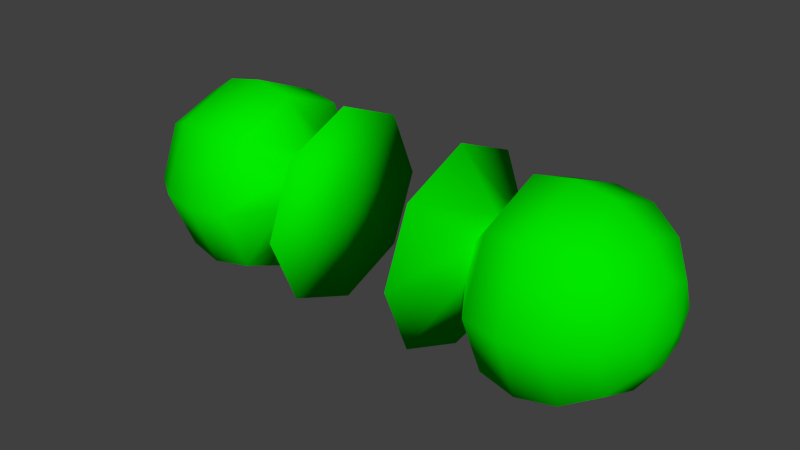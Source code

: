 # Source: door_knob.blend  (saved by Blender 2.73.0; exported with 4.5.12 LTS)
import bpy
from mathutils import Matrix  # noqa: F401  (used for matrix-valued properties, if any)

bpy.ops.wm.read_factory_settings(use_empty=True)
scene = bpy.context.scene
scene.name = 'Scene'

# ---- collections
col_collection_1 = bpy.data.collections.new('Collection 1'); scene.collection.children.link(col_collection_1)

# ---- materials (node trees are filled in below, after node groups)
mat_material = bpy.data.materials.new('Material')
mat_material.alpha_threshold = 0.0
mat_material.use_transparent_shadow = False
mat_material.diffuse_color = (0.00072, 0.8, 0.0, 1.0)
mat_material.roughness = 0.5

# ---- material node trees

# ---- world
world_world = bpy.data.worlds.new('World'); scene.world = world_world
world_world.color = (0.05088, 0.05088, 0.05088)
world_world.use_sun_shadow = False
world_world.sun_shadow_jitter_overblur = 0.0
world_world.cycles.sampling_method = 'MANUAL'
world_world.cycles.sample_map_resolution = 256

# ---- meshes
me_cube_003 = bpy.data.meshes.new('Cube.003')
me_cube_003.from_pydata([(5.255, 74.85, 101.8), (4.674, 74.85, 102.6), (3.805, 74.85, 103.2), (2.779, 74.85, 103.4), (1.754, 74.85, 103.2), (0.8845, 74.85, 101.9), (-0.2115, 74.85, 103.4), (5.255, 75.57, 101.5), (4.674, 76.19, 102.1), (3.805, 76.6, 102.5), (2.779, 76.74, 102.6), (1.754, 76.6, 102.5), (0.8845, 75.69, 101.6), (-0.2115, 76.76, 102.6), (5.255, 75.87, 100.7), (4.674, 76.74, 100.7), (3.805, 77.32, 100.7), (2.779, 77.53, 100.7), (1.754, 77.32, 100.7), (0.8845, 76.05, 100.7), (-0.2115, 77.55, 100.7), (5.499, 74.85, 100.7), (5.255, 75.57, 100.0), (4.674, 76.19, 99.39), (3.805, 76.6, 98.97), (2.779, 76.74, 98.83), (1.754, 76.6, 98.97), (0.8845, 75.69, 99.88), (-0.2115, 76.76, 98.81), (5.255, 74.85, 99.7), (4.674, 74.85, 98.83), (3.805, 74.85, 98.25), (2.779, 74.85, 98.05), (1.754, 74.85, 98.25), (0.8845, 74.85, 99.53), (-0.2115, 74.85, 98.02), (-0.2115, 74.85, 100.7), (5.255, 74.12, 100.0), (4.674, 73.51, 99.39), (3.805, 73.1, 98.97), (2.779, 72.95, 98.83), (1.754, 73.1, 98.97), (0.8845, 74.0, 99.88), (-0.2115, 72.93, 98.81), (5.255, 73.82, 100.7), (4.674, 72.95, 100.7), (3.805, 72.37, 100.7), (2.779, 72.17, 100.7), (1.754, 72.37, 100.7), (0.8845, 73.65, 100.7), (-0.2115, 72.14, 100.7), (5.255, 74.12, 101.5), (4.674, 73.51, 102.1), (3.805, 73.1, 102.5), (2.779, 72.95, 102.6), (1.754, 73.1, 102.5), (0.8845, 74.0, 101.6), (-0.2115, 72.93, 102.6), (-9.278, 74.85, 99.7), (-8.697, 74.85, 98.83), (-7.828, 74.85, 98.25), (-6.803, 74.85, 98.05), (-5.777, 74.85, 98.25), (-4.908, 74.85, 99.53), (-3.812, 74.85, 98.02), (-9.278, 75.57, 100.0), (-8.697, 76.19, 99.39), (-7.828, 76.6, 98.97), (-6.803, 76.74, 98.83), (-5.777, 76.6, 98.97), (-4.908, 75.69, 99.88), (-3.812, 76.76, 98.81), (-9.278, 75.87, 100.7), (-8.697, 76.74, 100.7), (-7.828, 77.32, 100.7), (-6.803, 77.53, 100.7), (-5.777, 77.32, 100.7), (-4.908, 76.05, 100.7), (-3.812, 77.55, 100.7), (-9.523, 74.85, 100.7), (-9.278, 75.57, 101.5), (-8.697, 76.19, 102.1), (-7.828, 76.6, 102.5), (-6.803, 76.74, 102.6), (-5.777, 76.6, 102.5), (-4.908, 75.69, 101.6), (-3.812, 76.76, 102.6), (-9.278, 74.85, 101.8), (-8.697, 74.85, 102.6), (-7.828, 74.85, 103.2), (-6.803, 74.85, 103.4), (-5.777, 74.85, 103.2), (-4.908, 74.85, 101.9), (-3.812, 74.85, 103.4), (-3.812, 74.85, 100.7), (-9.278, 74.12, 101.5), (-8.697, 73.51, 102.1), (-7.828, 73.1, 102.5), (-6.803, 72.95, 102.6), (-5.777, 73.1, 102.5), (-4.908, 74.0, 101.6), (-3.812, 72.93, 102.6), (-9.278, 73.82, 100.7), (-8.697, 72.95, 100.7), (-7.828, 72.37, 100.7), (-6.803, 72.17, 100.7), (-5.777, 72.37, 100.7), (-4.908, 73.65, 100.7), (-3.812, 72.14, 100.7), (-9.278, 74.12, 100.0), (-8.697, 73.51, 99.39), (-7.828, 73.1, 98.97), (-6.803, 72.95, 98.83), (-5.777, 73.1, 98.97), (-4.908, 74.0, 99.88), (-3.812, 72.93, 98.81)], [], [(6, 5, 12, 13), (5, 4, 11, 12), (4, 3, 10, 11), (3, 2, 9, 10), (2, 1, 8, 9), (1, 0, 7, 8), (13, 12, 19, 20), (12, 11, 18, 19), (11, 10, 17, 18), (10, 9, 16, 17), (9, 8, 15, 16), (8, 7, 14, 15), (20, 19, 27, 28), (19, 18, 26, 27), (18, 17, 25, 26), (17, 16, 24, 25), (16, 15, 23, 24), (15, 14, 22, 23), (28, 27, 34, 35), (27, 26, 33, 34), (26, 25, 32, 33), (25, 24, 31, 32), (24, 23, 30, 31), (23, 22, 29, 30), (35, 34, 42, 43), (34, 33, 41, 42), (33, 32, 40, 41), (32, 31, 39, 40), (31, 30, 38, 39), (30, 29, 37, 38), (43, 42, 49, 50), (42, 41, 48, 49), (41, 40, 47, 48), (40, 39, 46, 47), (39, 38, 45, 46), (38, 37, 44, 45), (50, 49, 56, 57), (49, 48, 55, 56), (48, 47, 54, 55), (47, 46, 53, 54), (46, 45, 52, 53), (45, 44, 51, 52), (36, 6, 13), (0, 21, 7), (36, 13, 20), (7, 21, 14), (36, 20, 28), (14, 21, 22), (36, 28, 35), (22, 21, 29), (36, 35, 43), (29, 21, 37), (36, 43, 50), (37, 21, 44), (36, 50, 57), (44, 21, 51), (36, 57, 6), (57, 56, 5, 6), (56, 55, 4, 5), (55, 54, 3, 4), (54, 53, 2, 3), (53, 52, 1, 2), (52, 51, 0, 1), (51, 21, 0), (64, 63, 70, 71), (63, 62, 69, 70), (62, 61, 68, 69), (61, 60, 67, 68), (60, 59, 66, 67), (59, 58, 65, 66), (71, 70, 77, 78), (70, 69, 76, 77), (69, 68, 75, 76), (68, 67, 74, 75), (67, 66, 73, 74), (66, 65, 72, 73), (78, 77, 85, 86), (77, 76, 84, 85), (76, 75, 83, 84), (75, 74, 82, 83), (74, 73, 81, 82), (73, 72, 80, 81), (86, 85, 92, 93), (85, 84, 91, 92), (84, 83, 90, 91), (83, 82, 89, 90), (82, 81, 88, 89), (81, 80, 87, 88), (93, 92, 100, 101), (92, 91, 99, 100), (91, 90, 98, 99), (90, 89, 97, 98), (89, 88, 96, 97), (88, 87, 95, 96), (101, 100, 107, 108), (100, 99, 106, 107), (99, 98, 105, 106), (98, 97, 104, 105), (97, 96, 103, 104), (96, 95, 102, 103), (108, 107, 114, 115), (107, 106, 113, 114), (106, 105, 112, 113), (105, 104, 111, 112), (104, 103, 110, 111), (103, 102, 109, 110), (94, 64, 71), (58, 79, 65), (94, 71, 78), (65, 79, 72), (94, 78, 86), (72, 79, 80), (94, 86, 93), (80, 79, 87), (94, 93, 101), (87, 79, 95), (94, 101, 108), (95, 79, 102), (94, 108, 115), (102, 79, 109), (94, 115, 64), (115, 114, 63, 64), (114, 113, 62, 63), (113, 112, 61, 62), (112, 111, 60, 61), (111, 110, 59, 60), (110, 109, 58, 59), (109, 79, 58)])
me_cube_003.polygons.foreach_set('use_smooth', [True] * 128)
_uv = me_cube_003.uv_layers.new(name='UVMap')
_uv.uv.foreach_set('vector', [0.8775, 0.6107, 0.8503, 0.5448, 0.8727, 0.5245, 0.9391, 0.5516, 0.4838, 0.4305, 0.5034, 0.5004, 0.429, 0.4865, 0.4325, 0.4266, 0.5034, 0.5004, 0.4929, 0.5564, 0.4189, 0.5207, 0.429, 0.4865, 0.4929, 0.5564, 0.4608, 0.6066, 0.4001, 0.5527, 0.4189, 0.5207, 0.4608, 0.6066, 0.4103, 0.6417, 0.3731, 0.5817, 0.4001, 0.5527, 0.4103, 0.6417, 0.3433, 0.6548, 0.3351, 0.6098, 0.3731, 0.5817, 0.9391, 0.5516, 0.8727, 0.5245, 0.8741, 0.4943, 0.941, 0.4655, 0.4325, 0.4266, 0.429, 0.4865, 0.3764, 0.465, 0.3754, 0.4106, 0.429, 0.4865, 0.4189, 0.5207, 0.383, 0.4936, 0.3764, 0.465, 0.4189, 0.5207, 0.4001, 0.5527, 0.3592, 0.5238, 0.383, 0.4936, 0.4001, 0.5527, 0.3731, 0.5817, 0.3381, 0.5523, 0.3592, 0.5238, 0.3731, 0.5817, 0.3351, 0.6098, 0.3148, 0.5829, 0.3381, 0.5523, 0.941, 0.4655, 0.8741, 0.4943, 0.853, 0.472, 0.8795, 0.4048, 0.3754, 0.4106, 0.3764, 0.465, 0.3066, 0.463, 0.307, 0.4046, 0.3764, 0.465, 0.383, 0.4936, 0.3058, 0.4892, 0.3066, 0.463, 0.383, 0.4936, 0.3592, 0.5238, 0.3013, 0.5142, 0.3058, 0.4892, 0.3592, 0.5238, 0.3381, 0.5523, 0.2948, 0.5405, 0.3013, 0.5142, 0.3381, 0.5523, 0.3148, 0.5829, 0.2857, 0.5711, 0.2948, 0.5405, 0.8795, 0.4048, 0.853, 0.472, 0.8219, 0.4712, 0.7936, 0.4046, 0.307, 0.4046, 0.3066, 0.463, 0.2403, 0.46, 0.2337, 0.4055, 0.3066, 0.463, 0.3058, 0.4892, 0.2445, 0.4894, 0.2403, 0.46, 0.3058, 0.4892, 0.3013, 0.5142, 0.2484, 0.5153, 0.2445, 0.4894, 0.3013, 0.5142, 0.2948, 0.5405, 0.2523, 0.5411, 0.2484, 0.5153, 0.2948, 0.5405, 0.2857, 0.5711, 0.2566, 0.5708, 0.2523, 0.5411, 0.7936, 0.4046, 0.8219, 0.4712, 0.7989, 0.4923, 0.7318, 0.4644, 0.2337, 0.4055, 0.2403, 0.46, 0.1756, 0.4802, 0.1638, 0.4246, 0.2403, 0.46, 0.2445, 0.4894, 0.1851, 0.5063, 0.1756, 0.4802, 0.2445, 0.4894, 0.2484, 0.5153, 0.1973, 0.5292, 0.1851, 0.5063, 0.2484, 0.5153, 0.2523, 0.5411, 0.2111, 0.553, 0.1973, 0.5292, 0.2523, 0.5411, 0.2566, 0.5708, 0.2286, 0.5806, 0.2111, 0.553, 0.7318, 0.4644, 0.7989, 0.4923, 0.799, 0.5232, 0.7318, 0.5506, 0.1638, 0.4246, 0.1756, 0.4802, 0.1161, 0.5094, 0.09911, 0.4565, 0.1756, 0.4802, 0.1851, 0.5063, 0.1157, 0.5365, 0.1161, 0.5094, 0.1851, 0.5063, 0.1973, 0.5292, 0.1462, 0.5569, 0.1157, 0.5365, 0.1973, 0.5292, 0.2111, 0.553, 0.1742, 0.5779, 0.1462, 0.5569, 0.2111, 0.553, 0.2286, 0.5806, 0.2062, 0.6013, 0.1742, 0.5779, 0.7318, 0.5506, 0.799, 0.5232, 0.8199, 0.5456, 0.7921, 0.6121, 0.09911, 0.4565, 0.1161, 0.5094, 0.06937, 0.5367, 0.04921, 0.4795, 0.1161, 0.5094, 0.1157, 0.5365, 0.08776, 0.5679, 0.06937, 0.5367, 0.1157, 0.5365, 0.1462, 0.5569, 0.114, 0.5942, 0.08776, 0.5679, 0.1462, 0.5569, 0.1742, 0.5779, 0.1487, 0.617, 0.114, 0.5942, 0.1742, 0.5779, 0.2062, 0.6013, 0.1954, 0.6341, 0.1487, 0.617, 0.9058, 0.2826, 0.9447, 0.1887, 0.9997, 0.2437, 0.3433, 0.6548, 0.2657, 0.6238, 0.3351, 0.6098, 0.9058, 0.2826, 0.9997, 0.2437, 0.9997, 0.3215, 0.3351, 0.6098, 0.2657, 0.6238, 0.3148, 0.5829, 0.9058, 0.2826, 0.9997, 0.3215, 0.9447, 0.3765, 0.3148, 0.5829, 0.2657, 0.6238, 0.2857, 0.5711, 0.9058, 0.2826, 0.9447, 0.3765, 0.8669, 0.3765, 0.2857, 0.5711, 0.2657, 0.6238, 0.2566, 0.5708, 0.9058, 0.2826, 0.8669, 0.3765, 0.8119, 0.3215, 0.2566, 0.5708, 0.2657, 0.6238, 0.2286, 0.5806, 0.9058, 0.2826, 0.8119, 0.3215, 0.8119, 0.2437, 0.2286, 0.5806, 0.2657, 0.6238, 0.2062, 0.6013, 0.9058, 0.2826, 0.8119, 0.2437, 0.8669, 0.1887, 0.2062, 0.6013, 0.2657, 0.6238, 0.1954, 0.6341, 0.9058, 0.2826, 0.8669, 0.1887, 0.9447, 0.1887, 0.7921, 0.6121, 0.8199, 0.5456, 0.8503, 0.5448, 0.8775, 0.6107, 0.04921, 0.4795, 0.06937, 0.5367, 0.0002727, 0.5708, 0.0002731, 0.4972, 0.06937, 0.5367, 0.08776, 0.5679, 0.02506, 0.6216, 0.0002727, 0.5708, 0.08776, 0.5679, 0.114, 0.5942, 0.06862, 0.6611, 0.02506, 0.6216, 0.114, 0.5942, 0.1487, 0.617, 0.1298, 0.6837, 0.06862, 0.6611, 0.1487, 0.617, 0.1954, 0.6341, 0.2044, 0.6781, 0.1298, 0.6837, 0.1954, 0.6341, 0.2657, 0.6238, 0.2044, 0.6781, 0.7993, 0.8897, 0.8259, 0.8234, 0.8562, 0.8248, 0.8847, 0.8905, 0.2471, 0.9486, 0.2502, 0.8932, 0.3186, 0.8843, 0.3197, 0.9426, 0.2502, 0.8932, 0.2514, 0.8634, 0.3135, 0.8566, 0.3186, 0.8843, 0.2514, 0.8634, 0.2519, 0.8374, 0.305, 0.8313, 0.3135, 0.8566, 0.2519, 0.8374, 0.2525, 0.8108, 0.2948, 0.8057, 0.305, 0.8313, 0.2525, 0.8108, 0.2527, 0.7808, 0.2819, 0.7758, 0.2948, 0.8057, 0.8847, 0.8905, 0.8562, 0.8248, 0.8783, 0.8042, 0.9462, 0.8303, 0.3197, 0.9426, 0.3186, 0.8843, 0.3862, 0.8659, 0.3896, 0.924, 0.3186, 0.8843, 0.3135, 0.8566, 0.3891, 0.8377, 0.3862, 0.8659, 0.3135, 0.8566, 0.305, 0.8313, 0.3608, 0.8122, 0.3891, 0.8377, 0.305, 0.8313, 0.2948, 0.8057, 0.3347, 0.7871, 0.3608, 0.8122, 0.2948, 0.8057, 0.2819, 0.7758, 0.3071, 0.7595, 0.3347, 0.7871, 0.9462, 0.8303, 0.8783, 0.8042, 0.879, 0.7736, 0.9447, 0.7441, 0.3896, 0.924, 0.3862, 0.8659, 0.4352, 0.8388, 0.4462, 0.899, 0.3862, 0.8659, 0.3891, 0.8377, 0.4203, 0.8064, 0.4352, 0.8388, 0.3891, 0.8377, 0.3608, 0.8122, 0.3967, 0.777, 0.4203, 0.8064, 0.3608, 0.8122, 0.3347, 0.7871, 0.3655, 0.7524, 0.3967, 0.777, 0.3347, 0.7871, 0.3071, 0.7595, 0.3234, 0.73, 0.3655, 0.7524, 0.9447, 0.7441, 0.879, 0.7736, 0.8576, 0.7513, 0.8835, 0.6842, 0.4462, 0.899, 0.4352, 0.8388, 0.5075, 0.8149, 0.4973, 0.8879, 0.4352, 0.8388, 0.4203, 0.8064, 0.489, 0.7602, 0.5075, 0.8149, 0.4203, 0.8064, 0.3967, 0.777, 0.4494, 0.7145, 0.489, 0.7602, 0.3967, 0.777, 0.3655, 0.7524, 0.3936, 0.6871, 0.4494, 0.7145, 0.3655, 0.7524, 0.3234, 0.73, 0.3248, 0.6842, 0.3936, 0.6871, 0.8835, 0.6842, 0.8576, 0.7513, 0.8268, 0.7504, 0.7977, 0.6842, 0.01188, 0.8838, 0.0002727, 0.8118, 0.07103, 0.8339, 0.05461, 0.8908, 0.0002727, 0.8118, 0.01856, 0.7575, 0.08581, 0.8028, 0.07103, 0.8339, 0.01856, 0.7575, 0.05719, 0.7134, 0.109, 0.7746, 0.08581, 0.8028, 0.05719, 0.7134, 0.1123, 0.6864, 0.1397, 0.7503, 0.109, 0.7746, 0.1123, 0.6864, 0.18, 0.6842, 0.1809, 0.7305, 0.1397, 0.7503, 0.7977, 0.6842, 0.8268, 0.7504, 0.8043, 0.7713, 0.736, 0.7448, 0.05461, 0.8908, 0.07103, 0.8339, 0.1171, 0.8648, 0.108, 0.9178, 0.07103, 0.8339, 0.08581, 0.8028, 0.1157, 0.8355, 0.1171, 0.8648, 0.08581, 0.8028, 0.109, 0.7746, 0.1441, 0.81, 0.1157, 0.8355, 0.109, 0.7746, 0.1397, 0.7503, 0.1701, 0.7852, 0.1441, 0.81, 0.1397, 0.7503, 0.1809, 0.7305, 0.1991, 0.7594, 0.1701, 0.7852, 0.736, 0.7448, 0.8043, 0.7713, 0.8035, 0.8024, 0.7371, 0.8313, 0.108, 0.9178, 0.1171, 0.8648, 0.1853, 0.8787, 0.1746, 0.9362, 0.1171, 0.8648, 0.1157, 0.8355, 0.1907, 0.8535, 0.1853, 0.8787, 0.1157, 0.8355, 0.1441, 0.81, 0.1995, 0.8297, 0.1907, 0.8535, 0.1441, 0.81, 0.1701, 0.7852, 0.2104, 0.805, 0.1995, 0.8297, 0.1701, 0.7852, 0.1991, 0.7594, 0.2238, 0.7755, 0.2104, 0.805, 0.9058, 0.09419, 0.9447, 0.0002727, 0.9997, 0.05529, 0.2527, 0.7808, 0.2527, 0.7269, 0.2819, 0.7758, 0.9058, 0.09419, 0.9997, 0.05529, 0.9997, 0.1331, 0.2819, 0.7758, 0.2527, 0.7269, 0.3071, 0.7595, 0.9058, 0.09419, 0.9997, 0.1331, 0.9447, 0.1881, 0.3071, 0.7595, 0.2527, 0.7269, 0.3234, 0.73, 0.9058, 0.09419, 0.9447, 0.1881, 0.8669, 0.1881, 0.3234, 0.73, 0.2527, 0.7269, 0.3248, 0.6842, 0.9058, 0.09419, 0.8669, 0.1881, 0.8119, 0.1331, 0.18, 0.6842, 0.2527, 0.7269, 0.1809, 0.7305, 0.9058, 0.09419, 0.8119, 0.1331, 0.8119, 0.05529, 0.1809, 0.7305, 0.2527, 0.7269, 0.1991, 0.7594, 0.9058, 0.09419, 0.8119, 0.05529, 0.8669, 0.0002727, 0.1991, 0.7594, 0.2527, 0.7269, 0.2238, 0.7755, 0.9058, 0.09419, 0.8669, 0.0002727, 0.9447, 0.0002727, 0.7371, 0.8313, 0.8035, 0.8024, 0.8259, 0.8234, 0.7993, 0.8897, 0.1746, 0.9362, 0.1853, 0.8787, 0.2502, 0.8932, 0.2471, 0.9486, 0.1853, 0.8787, 0.1907, 0.8535, 0.2514, 0.8634, 0.2502, 0.8932, 0.1907, 0.8535, 0.1995, 0.8297, 0.2519, 0.8374, 0.2514, 0.8634, 0.1995, 0.8297, 0.2104, 0.805, 0.2525, 0.8108, 0.2519, 0.8374, 0.2104, 0.805, 0.2238, 0.7755, 0.2527, 0.7808, 0.2525, 0.8108, 0.2238, 0.7755, 0.2527, 0.7269, 0.2527, 0.7808])
me_cube_003.materials.append(mat_material)
me_cube_003.use_remesh_preserve_volume = False
me_cube_003.use_remesh_preserve_attributes = False
me_cube_003.use_mirror_vertex_groups = False
me_cube_003.update()

# ---- objects
ob_knob = bpy.data.objects.new('knob', me_cube_003)

# ---- transforms, parenting, visibility, modifiers, constraints
ob_knob.location = (0.0, 0.0, 0.0)
ob_knob.lineart.crease_threshold = 0.0

# ---- collection membership
col_collection_1.objects.link(ob_knob)

# ---- scene / render settings (as saved in the file)
scene.frame_start = 1; scene.frame_end = 250; scene.frame_set(1)
scene.render.engine = 'BLENDER_EEVEE_NEXT'
scene.render.resolution_percentage = 50
scene.render.dither_intensity = 0.0
scene.cycles.use_denoising = False
scene.cycles.samples = 10
scene.cycles.sampling_pattern = 'TABULATED_SOBOL'
scene.cycles.light_sampling_threshold = 0.0
scene.cycles.use_adaptive_sampling = False
scene.cycles.use_light_tree = False
scene.cycles.blur_glossy = 0.0
scene.cycles.pixel_filter_type = 'GAUSSIAN'
scene.cycles.sample_clamp_indirect = 0.0
scene.view_settings.view_transform = 'Standard'
bpy.context.view_layer.update()

# ---- added for rendering (the .blend has no active camera and no usable light): camera, sun
cam_auto = bpy.data.cameras.new('AutoCamera')
cam_auto.lens = 50.0
cam_auto.sensor_width = 36.0
cam_auto.clip_end = 1000.0
ob_auto_camera = bpy.data.objects.new('AutoCamera', cam_auto)
scene.collection.objects.link(ob_auto_camera)
ob_auto_camera.location = (13.5849, 56.1313, 113.202)
ob_auto_camera.rotation_euler = (1.09748, -7.21219e-08, 0.694738)
scene.camera = ob_auto_camera
light_auto_sun = bpy.data.lights.new('AutoSun', 'SUN')
light_auto_sun.energy = 3.0
light_auto_sun.angle = 0.0523599
ob_auto_sun = bpy.data.objects.new('AutoSun', light_auto_sun)
scene.collection.objects.link(ob_auto_sun)
ob_auto_sun.rotation_euler = (0.872665, 0.174533, 0.523599)
bpy.context.view_layer.update()
